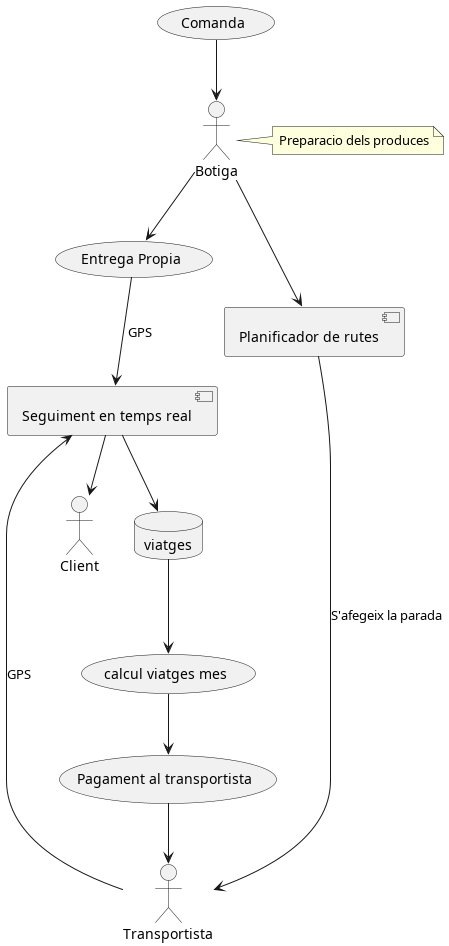

The diagram above was rendered by PlantUML. Its source (embedded in the PNG):
@startuml

actor Botiga
actor Transportista
actor Client
database viatges 


note right of Botiga : Preparacio dels produces

(Comanda) --> Botiga 
Botiga --> (Entrega Propia)

Botiga --> [Planificador de rutes]

[Planificador de rutes] --> Transportista : S'afegeix la parada

Transportista --> [Seguiment en temps real]: GPS 
(Entrega Propia) --> [Seguiment en temps real]:GPS 


[Seguiment en temps real] --> Client

[Seguiment en temps real] --> viatges 

viatges --> (calcul viatges mes)

(calcul viatges mes) --> (Pagament al transportista) 

 (Pagament al transportista) --> Transportista
@enduml